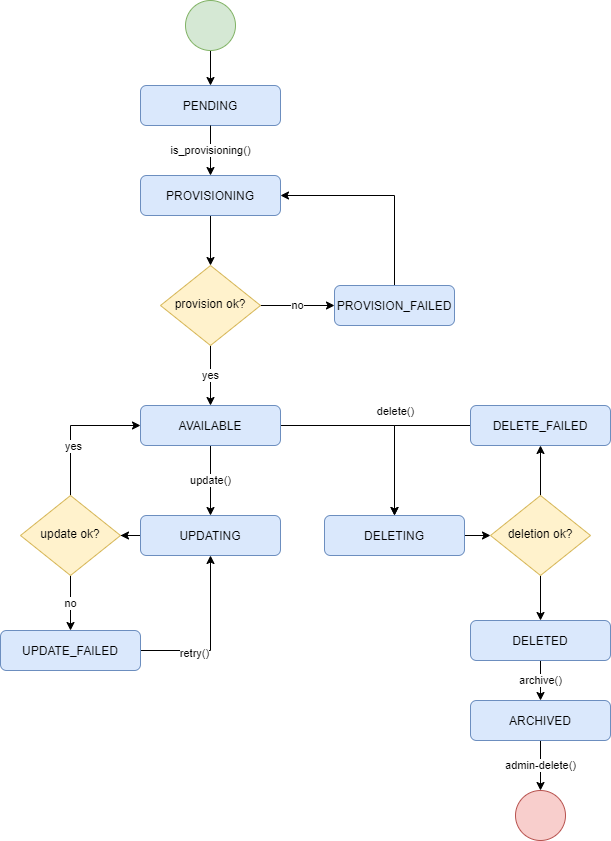

The diagram above was exported from draw.io. Its source (the exported page's mxGraphModel, read from the mxfile embedded in the PNG):
<mxGraphModel dx="1422" dy="705" grid="1" gridSize="10" guides="1" tooltips="1" connect="1" arrows="1" fold="1" page="1" pageScale="1" pageWidth="827" pageHeight="1169" math="0" shadow="0">
  <root>
    <mxCell id="WIyWlLk6GJQsqaUBKTNV-0" />
    <mxCell id="WIyWlLk6GJQsqaUBKTNV-1" parent="WIyWlLk6GJQsqaUBKTNV-0" />
    <mxCell id="WIyWlLk6GJQsqaUBKTNV-3" value="PENDING" style="rounded=1;whiteSpace=wrap;html=1;fontSize=12;glass=0;strokeWidth=1;shadow=0;fillColor=#dae8fc;strokeColor=#6c8ebf;" parent="WIyWlLk6GJQsqaUBKTNV-1" vertex="1">
      <mxGeometry x="230" y="95" width="140" height="40" as="geometry" />
    </mxCell>
    <mxCell id="6uEk_XA7Pygl56aS-2FU-1" value="" style="edgeStyle=orthogonalEdgeStyle;rounded=0;orthogonalLoop=1;jettySize=auto;html=1;" parent="WIyWlLk6GJQsqaUBKTNV-1" source="WIyWlLk6GJQsqaUBKTNV-7" target="6uEk_XA7Pygl56aS-2FU-0" edge="1">
      <mxGeometry relative="1" as="geometry" />
    </mxCell>
    <mxCell id="WIyWlLk6GJQsqaUBKTNV-7" value="PROVISIONING" style="rounded=1;whiteSpace=wrap;html=1;fontSize=12;glass=0;strokeWidth=1;shadow=0;fillColor=#dae8fc;strokeColor=#6c8ebf;" parent="WIyWlLk6GJQsqaUBKTNV-1" vertex="1">
      <mxGeometry x="230" y="185" width="140" height="40" as="geometry" />
    </mxCell>
    <mxCell id="6uEk_XA7Pygl56aS-2FU-9" style="edgeStyle=orthogonalEdgeStyle;rounded=0;orthogonalLoop=1;jettySize=auto;html=1;entryX=1;entryY=0.5;entryDx=0;entryDy=0;exitX=0.5;exitY=0;exitDx=0;exitDy=0;" parent="WIyWlLk6GJQsqaUBKTNV-1" source="WIyWlLk6GJQsqaUBKTNV-12" target="WIyWlLk6GJQsqaUBKTNV-7" edge="1">
      <mxGeometry relative="1" as="geometry" />
    </mxCell>
    <mxCell id="WIyWlLk6GJQsqaUBKTNV-12" value="PROVISION_FAILED" style="rounded=1;whiteSpace=wrap;html=1;fontSize=12;glass=0;strokeWidth=1;shadow=0;fillColor=#dae8fc;strokeColor=#6c8ebf;" parent="WIyWlLk6GJQsqaUBKTNV-1" vertex="1">
      <mxGeometry x="424" y="295" width="120" height="40" as="geometry" />
    </mxCell>
    <mxCell id="6uEk_XA7Pygl56aS-2FU-20" value="" style="edgeStyle=orthogonalEdgeStyle;rounded=0;orthogonalLoop=1;jettySize=auto;html=1;" parent="WIyWlLk6GJQsqaUBKTNV-1" source="rdJa_3Ymqi-fqrP2yqNr-6" target="6uEk_XA7Pygl56aS-2FU-18" edge="1">
      <mxGeometry relative="1" as="geometry" />
    </mxCell>
    <mxCell id="rdJa_3Ymqi-fqrP2yqNr-6" value="UPDATING" style="rounded=1;whiteSpace=wrap;html=1;fontSize=12;glass=0;strokeWidth=1;shadow=0;fillColor=#dae8fc;strokeColor=#6c8ebf;" parent="WIyWlLk6GJQsqaUBKTNV-1" vertex="1">
      <mxGeometry x="230" y="525" width="140" height="40" as="geometry" />
    </mxCell>
    <mxCell id="rdJa_3Ymqi-fqrP2yqNr-33" value="" style="edgeStyle=orthogonalEdgeStyle;rounded=0;orthogonalLoop=1;jettySize=auto;html=1;" parent="WIyWlLk6GJQsqaUBKTNV-1" source="rdJa_3Ymqi-fqrP2yqNr-32" target="WIyWlLk6GJQsqaUBKTNV-3" edge="1">
      <mxGeometry relative="1" as="geometry" />
    </mxCell>
    <mxCell id="rdJa_3Ymqi-fqrP2yqNr-32" value="" style="ellipse;whiteSpace=wrap;html=1;aspect=fixed;fillColor=#d5e8d4;strokeColor=#82b366;" parent="WIyWlLk6GJQsqaUBKTNV-1" vertex="1">
      <mxGeometry x="275" y="10" width="50" height="50" as="geometry" />
    </mxCell>
    <mxCell id="rdJa_3Ymqi-fqrP2yqNr-39" value="is_provisioning()" style="edgeStyle=orthogonalEdgeStyle;rounded=0;orthogonalLoop=1;jettySize=auto;html=1;exitX=0.5;exitY=1;exitDx=0;exitDy=0;" parent="WIyWlLk6GJQsqaUBKTNV-1" source="WIyWlLk6GJQsqaUBKTNV-3" target="WIyWlLk6GJQsqaUBKTNV-7" edge="1">
      <mxGeometry relative="1" as="geometry">
        <mxPoint x="300" y="295" as="sourcePoint" />
      </mxGeometry>
    </mxCell>
    <mxCell id="6uEk_XA7Pygl56aS-2FU-6" value="update()" style="edgeStyle=orthogonalEdgeStyle;rounded=0;orthogonalLoop=1;jettySize=auto;html=1;" parent="WIyWlLk6GJQsqaUBKTNV-1" source="h2onIBm3lN720h_dFX0G-0" target="rdJa_3Ymqi-fqrP2yqNr-6" edge="1">
      <mxGeometry relative="1" as="geometry" />
    </mxCell>
    <mxCell id="6uEk_XA7Pygl56aS-2FU-7" style="edgeStyle=orthogonalEdgeStyle;rounded=0;orthogonalLoop=1;jettySize=auto;html=1;" parent="WIyWlLk6GJQsqaUBKTNV-1" source="h2onIBm3lN720h_dFX0G-0" target="6uEk_XA7Pygl56aS-2FU-5" edge="1">
      <mxGeometry relative="1" as="geometry" />
    </mxCell>
    <mxCell id="6uEk_XA7Pygl56aS-2FU-8" value="delete()" style="edgeLabel;html=1;align=center;verticalAlign=middle;resizable=0;points=[];" parent="6uEk_XA7Pygl56aS-2FU-7" vertex="1" connectable="0">
      <mxGeometry x="0.4771" relative="1" as="geometry">
        <mxPoint y="-51.83" as="offset" />
      </mxGeometry>
    </mxCell>
    <mxCell id="h2onIBm3lN720h_dFX0G-0" value="AVAILABLE" style="rounded=1;whiteSpace=wrap;html=1;fontSize=12;glass=0;strokeWidth=1;shadow=0;fillColor=#dae8fc;strokeColor=#6c8ebf;" parent="WIyWlLk6GJQsqaUBKTNV-1" vertex="1">
      <mxGeometry x="230" y="415" width="140" height="40" as="geometry" />
    </mxCell>
    <mxCell id="6uEk_XA7Pygl56aS-2FU-2" value="yes" style="edgeStyle=orthogonalEdgeStyle;rounded=0;orthogonalLoop=1;jettySize=auto;html=1;" parent="WIyWlLk6GJQsqaUBKTNV-1" source="6uEk_XA7Pygl56aS-2FU-0" target="h2onIBm3lN720h_dFX0G-0" edge="1">
      <mxGeometry relative="1" as="geometry" />
    </mxCell>
    <mxCell id="6uEk_XA7Pygl56aS-2FU-4" value="no" style="edgeStyle=orthogonalEdgeStyle;rounded=0;orthogonalLoop=1;jettySize=auto;html=1;" parent="WIyWlLk6GJQsqaUBKTNV-1" source="6uEk_XA7Pygl56aS-2FU-0" target="WIyWlLk6GJQsqaUBKTNV-12" edge="1">
      <mxGeometry relative="1" as="geometry" />
    </mxCell>
    <mxCell id="6uEk_XA7Pygl56aS-2FU-0" value="provision ok?" style="rhombus;whiteSpace=wrap;html=1;shadow=0;fontFamily=Helvetica;fontSize=12;align=center;strokeWidth=1;spacing=6;spacingTop=-4;fillColor=#fff2cc;strokeColor=#d6b656;" parent="WIyWlLk6GJQsqaUBKTNV-1" vertex="1">
      <mxGeometry x="250" y="275" width="100" height="80" as="geometry" />
    </mxCell>
    <mxCell id="6uEk_XA7Pygl56aS-2FU-16" value="" style="edgeStyle=orthogonalEdgeStyle;rounded=0;orthogonalLoop=1;jettySize=auto;html=1;" parent="WIyWlLk6GJQsqaUBKTNV-1" source="6uEk_XA7Pygl56aS-2FU-5" target="6uEk_XA7Pygl56aS-2FU-13" edge="1">
      <mxGeometry relative="1" as="geometry" />
    </mxCell>
    <mxCell id="6uEk_XA7Pygl56aS-2FU-5" value="DELETING" style="rounded=1;whiteSpace=wrap;html=1;fontSize=12;glass=0;strokeWidth=1;shadow=0;fillColor=#dae8fc;strokeColor=#6c8ebf;" parent="WIyWlLk6GJQsqaUBKTNV-1" vertex="1">
      <mxGeometry x="414" y="525" width="140" height="40" as="geometry" />
    </mxCell>
    <mxCell id="6uEk_XA7Pygl56aS-2FU-10" value="" style="ellipse;whiteSpace=wrap;html=1;aspect=fixed;fillColor=#f8cecc;strokeColor=#b85450;" parent="WIyWlLk6GJQsqaUBKTNV-1" vertex="1">
      <mxGeometry x="605" y="800" width="50" height="50" as="geometry" />
    </mxCell>
    <mxCell id="6uEk_XA7Pygl56aS-2FU-15" style="edgeStyle=orthogonalEdgeStyle;rounded=0;orthogonalLoop=1;jettySize=auto;html=1;entryX=0.5;entryY=0;entryDx=0;entryDy=0;exitX=0.5;exitY=1;exitDx=0;exitDy=0;" parent="WIyWlLk6GJQsqaUBKTNV-1" source="6uEk_XA7Pygl56aS-2FU-13" target="6uEk_XA7Pygl56aS-2FU-30" edge="1">
      <mxGeometry relative="1" as="geometry" />
    </mxCell>
    <mxCell id="6uEk_XA7Pygl56aS-2FU-27" style="edgeStyle=orthogonalEdgeStyle;rounded=0;orthogonalLoop=1;jettySize=auto;html=1;exitX=0.5;exitY=0;exitDx=0;exitDy=0;" parent="WIyWlLk6GJQsqaUBKTNV-1" source="6uEk_XA7Pygl56aS-2FU-13" target="6uEk_XA7Pygl56aS-2FU-26" edge="1">
      <mxGeometry relative="1" as="geometry" />
    </mxCell>
    <mxCell id="6uEk_XA7Pygl56aS-2FU-13" value="deletion ok?" style="rhombus;whiteSpace=wrap;html=1;shadow=0;fontFamily=Helvetica;fontSize=12;align=center;strokeWidth=1;spacing=6;spacingTop=-4;fillColor=#fff2cc;strokeColor=#d6b656;" parent="WIyWlLk6GJQsqaUBKTNV-1" vertex="1">
      <mxGeometry x="580" y="505" width="100" height="80" as="geometry" />
    </mxCell>
    <mxCell id="6uEk_XA7Pygl56aS-2FU-19" style="edgeStyle=orthogonalEdgeStyle;rounded=0;orthogonalLoop=1;jettySize=auto;html=1;entryX=0;entryY=0.5;entryDx=0;entryDy=0;exitX=0.5;exitY=0;exitDx=0;exitDy=0;" parent="WIyWlLk6GJQsqaUBKTNV-1" source="6uEk_XA7Pygl56aS-2FU-18" target="h2onIBm3lN720h_dFX0G-0" edge="1">
      <mxGeometry relative="1" as="geometry" />
    </mxCell>
    <mxCell id="6uEk_XA7Pygl56aS-2FU-25" value="yes" style="edgeLabel;html=1;align=center;verticalAlign=middle;resizable=0;points=[];" parent="6uEk_XA7Pygl56aS-2FU-19" vertex="1" connectable="0">
      <mxGeometry x="-0.2857" y="-2" relative="1" as="geometry">
        <mxPoint as="offset" />
      </mxGeometry>
    </mxCell>
    <mxCell id="6uEk_XA7Pygl56aS-2FU-24" value="no" style="edgeStyle=orthogonalEdgeStyle;rounded=0;orthogonalLoop=1;jettySize=auto;html=1;" parent="WIyWlLk6GJQsqaUBKTNV-1" source="6uEk_XA7Pygl56aS-2FU-18" target="6uEk_XA7Pygl56aS-2FU-21" edge="1">
      <mxGeometry relative="1" as="geometry" />
    </mxCell>
    <mxCell id="6uEk_XA7Pygl56aS-2FU-18" value="update ok?" style="rhombus;whiteSpace=wrap;html=1;shadow=0;fontFamily=Helvetica;fontSize=12;align=center;strokeWidth=1;spacing=6;spacingTop=-4;fillColor=#fff2cc;strokeColor=#d6b656;" parent="WIyWlLk6GJQsqaUBKTNV-1" vertex="1">
      <mxGeometry x="110" y="505" width="100" height="80" as="geometry" />
    </mxCell>
    <mxCell id="6uEk_XA7Pygl56aS-2FU-23" style="edgeStyle=orthogonalEdgeStyle;rounded=0;orthogonalLoop=1;jettySize=auto;html=1;entryX=0.5;entryY=1;entryDx=0;entryDy=0;exitX=1;exitY=0.5;exitDx=0;exitDy=0;" parent="WIyWlLk6GJQsqaUBKTNV-1" source="6uEk_XA7Pygl56aS-2FU-21" target="rdJa_3Ymqi-fqrP2yqNr-6" edge="1">
      <mxGeometry relative="1" as="geometry" />
    </mxCell>
    <mxCell id="6uEk_XA7Pygl56aS-2FU-29" value="retry()" style="edgeLabel;html=1;align=center;verticalAlign=middle;resizable=0;points=[];" parent="6uEk_XA7Pygl56aS-2FU-23" vertex="1" connectable="0">
      <mxGeometry x="-0.3636" y="-2" relative="1" as="geometry">
        <mxPoint as="offset" />
      </mxGeometry>
    </mxCell>
    <mxCell id="6uEk_XA7Pygl56aS-2FU-21" value="UPDATE_FAILED" style="rounded=1;whiteSpace=wrap;html=1;fontSize=12;glass=0;strokeWidth=1;shadow=0;fillColor=#dae8fc;strokeColor=#6c8ebf;" parent="WIyWlLk6GJQsqaUBKTNV-1" vertex="1">
      <mxGeometry x="90" y="640" width="140" height="40" as="geometry" />
    </mxCell>
    <mxCell id="6uEk_XA7Pygl56aS-2FU-28" style="edgeStyle=orthogonalEdgeStyle;rounded=0;orthogonalLoop=1;jettySize=auto;html=1;exitX=0;exitY=0.5;exitDx=0;exitDy=0;entryX=0.5;entryY=0;entryDx=0;entryDy=0;" parent="WIyWlLk6GJQsqaUBKTNV-1" source="6uEk_XA7Pygl56aS-2FU-26" target="6uEk_XA7Pygl56aS-2FU-5" edge="1">
      <mxGeometry relative="1" as="geometry" />
    </mxCell>
    <mxCell id="6uEk_XA7Pygl56aS-2FU-26" value="DELETE_FAILED" style="rounded=1;whiteSpace=wrap;html=1;fontSize=12;glass=0;strokeWidth=1;shadow=0;fillColor=#dae8fc;strokeColor=#6c8ebf;" parent="WIyWlLk6GJQsqaUBKTNV-1" vertex="1">
      <mxGeometry x="560" y="415" width="140" height="40" as="geometry" />
    </mxCell>
    <mxCell id="6uEk_XA7Pygl56aS-2FU-33" value="archive()" style="edgeStyle=orthogonalEdgeStyle;rounded=0;orthogonalLoop=1;jettySize=auto;html=1;" parent="WIyWlLk6GJQsqaUBKTNV-1" source="6uEk_XA7Pygl56aS-2FU-30" target="6uEk_XA7Pygl56aS-2FU-32" edge="1">
      <mxGeometry relative="1" as="geometry" />
    </mxCell>
    <mxCell id="6uEk_XA7Pygl56aS-2FU-30" value="DELETED" style="rounded=1;whiteSpace=wrap;html=1;fontSize=12;glass=0;strokeWidth=1;shadow=0;fillColor=#dae8fc;strokeColor=#6c8ebf;" parent="WIyWlLk6GJQsqaUBKTNV-1" vertex="1">
      <mxGeometry x="560" y="630" width="140" height="40" as="geometry" />
    </mxCell>
    <mxCell id="6uEk_XA7Pygl56aS-2FU-34" value="admin-delete()" style="edgeStyle=orthogonalEdgeStyle;rounded=0;orthogonalLoop=1;jettySize=auto;html=1;" parent="WIyWlLk6GJQsqaUBKTNV-1" source="6uEk_XA7Pygl56aS-2FU-32" target="6uEk_XA7Pygl56aS-2FU-10" edge="1">
      <mxGeometry relative="1" as="geometry" />
    </mxCell>
    <mxCell id="6uEk_XA7Pygl56aS-2FU-32" value="ARCHIVED" style="rounded=1;whiteSpace=wrap;html=1;fontSize=12;glass=0;strokeWidth=1;shadow=0;fillColor=#dae8fc;strokeColor=#6c8ebf;" parent="WIyWlLk6GJQsqaUBKTNV-1" vertex="1">
      <mxGeometry x="560" y="710" width="140" height="40" as="geometry" />
    </mxCell>
  </root>
</mxGraphModel>